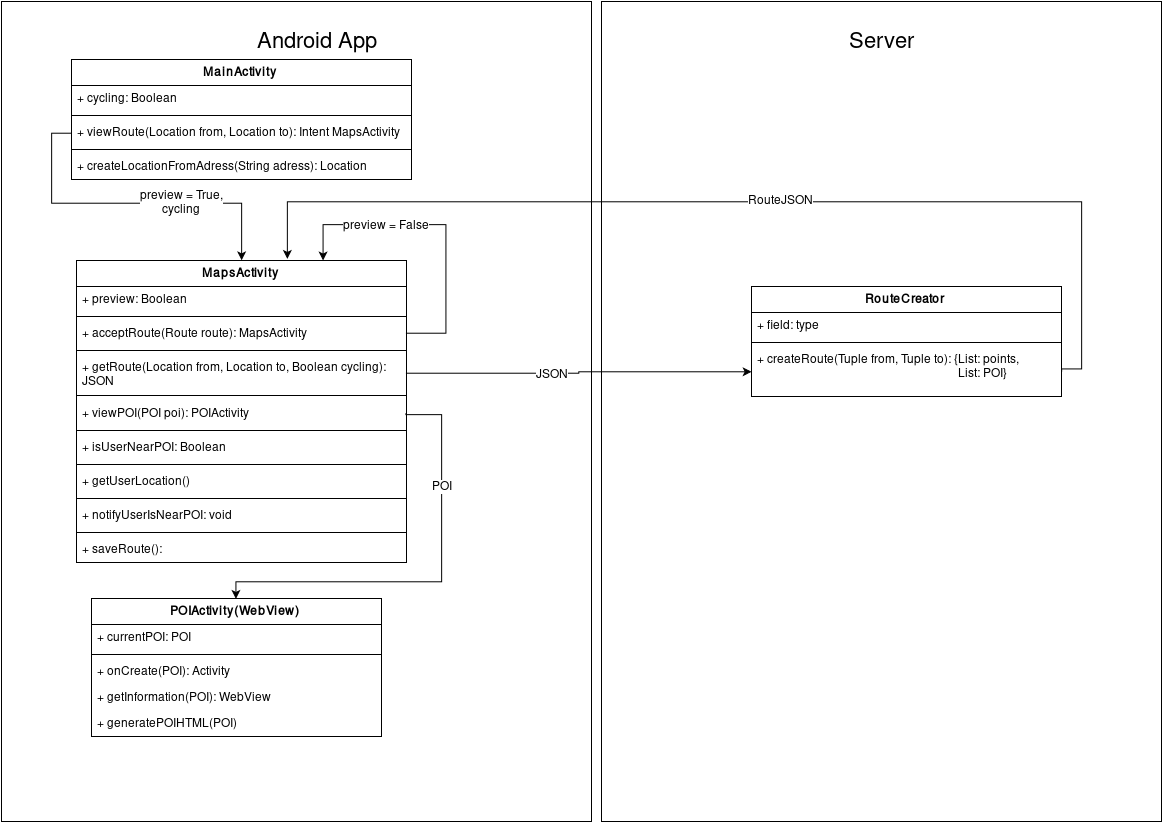

The diagram above was exported from draw.io. Its source (the exported page's mxGraphModel, read from the mxfile embedded in the PNG):
<mxGraphModel dx="2037" dy="1014" grid="1" gridSize="10" guides="1" tooltips="1" connect="1" arrows="1" fold="1" page="1" pageScale="1" pageWidth="1169" pageHeight="826" math="0" shadow="0">
  <root>
    <mxCell id="0" />
    <mxCell id="1" parent="0" />
    <mxCell id="6abe228713b33511-18" value="" style="whiteSpace=wrap;html=1;" vertex="1" parent="1">
      <mxGeometry width="590" height="820" as="geometry" />
    </mxCell>
    <mxCell id="6abe228713b33511-14" value="MainActivity&lt;br&gt;" style="swimlane;html=1;fontStyle=1;align=center;verticalAlign=top;childLayout=stackLayout;horizontal=1;startSize=26;horizontalStack=0;resizeParent=1;resizeLast=0;collapsible=1;marginBottom=0;swimlaneFillColor=#ffffff;" vertex="1" parent="1">
      <mxGeometry x="70" y="58" width="340" height="120" as="geometry" />
    </mxCell>
    <mxCell id="6abe228713b33511-15" value="+ cycling: Boolean" style="text;html=1;strokeColor=none;fillColor=none;align=left;verticalAlign=top;spacingLeft=4;spacingRight=4;whiteSpace=wrap;overflow=hidden;rotatable=0;points=[[0,0.5],[1,0.5]];portConstraint=eastwest;" vertex="1" parent="6abe228713b33511-14">
      <mxGeometry y="26" width="340" height="26" as="geometry" />
    </mxCell>
    <mxCell id="6abe228713b33511-16" value="" style="line;html=1;strokeWidth=1;fillColor=none;align=left;verticalAlign=middle;spacingTop=-1;spacingLeft=3;spacingRight=3;rotatable=0;labelPosition=right;points=[];portConstraint=eastwest;" vertex="1" parent="6abe228713b33511-14">
      <mxGeometry y="52" width="340" height="8" as="geometry" />
    </mxCell>
    <mxCell id="79cf588dc84c2f2-5" value="+ viewRoute(Location from, Location to): Intent MapsActivity&lt;br&gt;" style="text;html=1;strokeColor=none;fillColor=none;align=left;verticalAlign=top;spacingLeft=4;spacingRight=4;whiteSpace=wrap;overflow=hidden;rotatable=0;points=[[0,0.5],[1,0.5]];portConstraint=eastwest;rounded=0;glass=0;fontSize=12;" vertex="1" parent="6abe228713b33511-14">
      <mxGeometry y="60" width="340" height="26" as="geometry" />
    </mxCell>
    <mxCell id="401eee0e0e73541e-5" value="" style="line;html=1;strokeWidth=1;fillColor=none;align=left;verticalAlign=middle;spacingTop=-1;spacingLeft=3;spacingRight=3;rotatable=0;labelPosition=right;points=[];portConstraint=eastwest;rounded=0;glass=0;fontSize=12;" vertex="1" parent="6abe228713b33511-14">
      <mxGeometry y="86" width="340" height="8" as="geometry" />
    </mxCell>
    <mxCell id="401eee0e0e73541e-3" value="+ createLocationFromAdress(String adress): Location" style="text;html=1;strokeColor=none;fillColor=none;align=left;verticalAlign=top;spacingLeft=4;spacingRight=4;whiteSpace=wrap;overflow=hidden;rotatable=0;points=[[0,0.5],[1,0.5]];portConstraint=eastwest;rounded=0;glass=0;fontSize=12;" vertex="1" parent="6abe228713b33511-14">
      <mxGeometry y="94" width="340" height="26" as="geometry" />
    </mxCell>
    <mxCell id="6abe228713b33511-19" value="Android App&lt;br&gt;" style="text;html=1;strokeColor=none;fillColor=none;align=center;verticalAlign=middle;whiteSpace=wrap;rounded=0;glass=0;fontSize=22;" vertex="1" parent="1">
      <mxGeometry x="202" y="30" width="227" height="20" as="geometry" />
    </mxCell>
    <mxCell id="79cf588dc84c2f2-1" value="" style="whiteSpace=wrap;html=1;" vertex="1" parent="1">
      <mxGeometry x="600" width="560" height="820" as="geometry" />
    </mxCell>
    <mxCell id="79cf588dc84c2f2-2" value="Server&lt;br&gt;" style="text;html=1;strokeColor=none;fillColor=none;align=center;verticalAlign=middle;whiteSpace=wrap;rounded=0;glass=0;fontSize=22;" vertex="1" parent="1">
      <mxGeometry x="767" y="30" width="227" height="20" as="geometry" />
    </mxCell>
    <mxCell id="79cf588dc84c2f2-14" value="RouteCreator&lt;br&gt;" style="swimlane;html=1;fontStyle=1;align=center;verticalAlign=top;childLayout=stackLayout;horizontal=1;startSize=26;horizontalStack=0;resizeParent=1;resizeLast=0;collapsible=1;marginBottom=0;swimlaneFillColor=#ffffff;rounded=0;glass=0;fillColor=none;fontSize=12;" vertex="1" parent="1">
      <mxGeometry x="750" y="285" width="310" height="110" as="geometry" />
    </mxCell>
    <mxCell id="79cf588dc84c2f2-15" value="+ field: type" style="text;html=1;strokeColor=none;fillColor=none;align=left;verticalAlign=top;spacingLeft=4;spacingRight=4;whiteSpace=wrap;overflow=hidden;rotatable=0;points=[[0,0.5],[1,0.5]];portConstraint=eastwest;" vertex="1" parent="79cf588dc84c2f2-14">
      <mxGeometry y="26" width="310" height="26" as="geometry" />
    </mxCell>
    <mxCell id="79cf588dc84c2f2-16" value="" style="line;html=1;strokeWidth=1;fillColor=none;align=left;verticalAlign=middle;spacingTop=-1;spacingLeft=3;spacingRight=3;rotatable=0;labelPosition=right;points=[];portConstraint=eastwest;" vertex="1" parent="79cf588dc84c2f2-14">
      <mxGeometry y="52" width="310" height="8" as="geometry" />
    </mxCell>
    <mxCell id="79cf588dc84c2f2-17" value="+ createRoute(Tuple from, Tuple to): {List: points,&lt;br&gt;&amp;nbsp;&amp;nbsp;&amp;nbsp;&amp;nbsp;&amp;nbsp;&amp;nbsp;&amp;nbsp;&amp;nbsp;&amp;nbsp;&amp;nbsp;&amp;nbsp;&amp;nbsp;&amp;nbsp;&amp;nbsp;&amp;nbsp;&amp;nbsp;&amp;nbsp;&amp;nbsp;&amp;nbsp;&amp;nbsp;&amp;nbsp;&amp;nbsp;&amp;nbsp;&amp;nbsp;&amp;nbsp;&amp;nbsp;&amp;nbsp;&amp;nbsp;&amp;nbsp;&amp;nbsp;&amp;nbsp;&amp;nbsp;&amp;nbsp;&amp;nbsp;&amp;nbsp;&amp;nbsp;&amp;nbsp;&amp;nbsp;&amp;nbsp;&amp;nbsp;&amp;nbsp;&amp;nbsp;&amp;nbsp;&amp;nbsp;&amp;nbsp;&amp;nbsp;&amp;nbsp;&amp;nbsp;&amp;nbsp;&amp;nbsp;&amp;nbsp;&amp;nbsp;&amp;nbsp;&amp;nbsp;&amp;nbsp;&amp;nbsp;&amp;nbsp;&amp;nbsp;&amp;nbsp;&amp;nbsp;&amp;nbsp;&amp;nbsp;&amp;nbsp;&amp;nbsp;&amp;nbsp;&amp;nbsp; List: POI}&lt;br&gt;" style="text;html=1;strokeColor=none;fillColor=none;align=left;verticalAlign=top;spacingLeft=4;spacingRight=4;whiteSpace=wrap;overflow=hidden;rotatable=0;points=[[0,0.5],[1,0.5]];portConstraint=eastwest;" vertex="1" parent="79cf588dc84c2f2-14">
      <mxGeometry y="60" width="310" height="50" as="geometry" />
    </mxCell>
    <mxCell id="79cf588dc84c2f2-26" value="MapsActivity" style="swimlane;html=1;fontStyle=1;align=center;verticalAlign=top;childLayout=stackLayout;horizontal=1;startSize=26;horizontalStack=0;resizeParent=1;resizeLast=0;collapsible=1;marginBottom=0;swimlaneFillColor=#ffffff;rounded=0;glass=0;fillColor=none;fontSize=12;" vertex="1" parent="1">
      <mxGeometry x="75" y="259" width="330" height="302" as="geometry" />
    </mxCell>
    <mxCell id="79cf588dc84c2f2-27" value="+ preview: Boolean&lt;br&gt;" style="text;html=1;strokeColor=none;fillColor=none;align=left;verticalAlign=top;spacingLeft=4;spacingRight=4;whiteSpace=wrap;overflow=hidden;rotatable=0;points=[[0,0.5],[1,0.5]];portConstraint=eastwest;" vertex="1" parent="79cf588dc84c2f2-26">
      <mxGeometry y="26" width="330" height="26" as="geometry" />
    </mxCell>
    <mxCell id="79cf588dc84c2f2-28" value="" style="line;html=1;strokeWidth=1;fillColor=none;align=left;verticalAlign=middle;spacingTop=-1;spacingLeft=3;spacingRight=3;rotatable=0;labelPosition=right;points=[];portConstraint=eastwest;" vertex="1" parent="79cf588dc84c2f2-26">
      <mxGeometry y="52" width="330" height="8" as="geometry" />
    </mxCell>
    <mxCell id="79cf588dc84c2f2-29" value="+ acceptRoute(Route route): MapsActivity&lt;br&gt;" style="text;html=1;strokeColor=none;fillColor=none;align=left;verticalAlign=top;spacingLeft=4;spacingRight=4;whiteSpace=wrap;overflow=hidden;rotatable=0;points=[[0,0.5],[1,0.5]];portConstraint=eastwest;" vertex="1" parent="79cf588dc84c2f2-26">
      <mxGeometry y="60" width="330" height="26" as="geometry" />
    </mxCell>
    <mxCell id="79cf588dc84c2f2-44" value="" style="line;html=1;strokeWidth=1;fillColor=none;align=left;verticalAlign=middle;spacingTop=-1;spacingLeft=3;spacingRight=3;rotatable=0;labelPosition=right;points=[];portConstraint=eastwest;rounded=0;glass=0;fontSize=12;" vertex="1" parent="79cf588dc84c2f2-26">
      <mxGeometry y="86" width="330" height="8" as="geometry" />
    </mxCell>
    <mxCell id="79cf588dc84c2f2-33" style="edgeStyle=orthogonalEdgeStyle;rounded=0;html=1;exitX=1;exitY=0.5;jettySize=auto;orthogonalLoop=1;fontSize=12;" edge="1" parent="79cf588dc84c2f2-26" source="79cf588dc84c2f2-29" target="79cf588dc84c2f2-26">
      <mxGeometry relative="1" as="geometry">
        <Array as="points">
          <mxPoint x="370" y="73" />
          <mxPoint x="370" y="-36" />
          <mxPoint x="246" y="-36" />
        </Array>
        <mxPoint x="248" y="-36" as="targetPoint" />
      </mxGeometry>
    </mxCell>
    <mxCell id="79cf588dc84c2f2-34" value="preview = False&lt;br&gt;" style="text;html=1;resizable=0;points=[];align=center;verticalAlign=middle;labelBackgroundColor=#ffffff;fontSize=12;" vertex="1" connectable="0" parent="79cf588dc84c2f2-33">
      <mxGeometry x="-0.1822" y="-2" relative="1" as="geometry">
        <mxPoint x="-62" y="-23" as="offset" />
      </mxGeometry>
    </mxCell>
    <mxCell id="6abe228713b33511-17" value="+ getRoute(Location from, Location to, Boolean cycling): JSON&lt;br&gt;&lt;br&gt;" style="text;html=1;strokeColor=none;fillColor=none;align=left;verticalAlign=top;spacingLeft=4;spacingRight=4;whiteSpace=wrap;overflow=hidden;rotatable=0;points=[[0,0.5],[1,0.5]];portConstraint=eastwest;" vertex="1" parent="79cf588dc84c2f2-26">
      <mxGeometry y="94" width="330" height="36" as="geometry" />
    </mxCell>
    <mxCell id="79cf588dc84c2f2-45" value="" style="line;html=1;strokeWidth=1;fillColor=none;align=left;verticalAlign=middle;spacingTop=-1;spacingLeft=3;spacingRight=3;rotatable=0;labelPosition=right;points=[];portConstraint=eastwest;rounded=0;glass=0;fontSize=12;" vertex="1" parent="79cf588dc84c2f2-26">
      <mxGeometry y="130" width="330" height="10" as="geometry" />
    </mxCell>
    <mxCell id="79cf588dc84c2f2-35" value="+ viewPOI(POI poi): POIActivity&lt;br&gt;" style="text;html=1;strokeColor=none;fillColor=none;align=left;verticalAlign=top;spacingLeft=4;spacingRight=4;whiteSpace=wrap;overflow=hidden;rotatable=0;points=[[0,0.5],[1,0.5]];portConstraint=eastwest;rounded=0;glass=0;fontSize=12;" vertex="1" parent="79cf588dc84c2f2-26">
      <mxGeometry y="140" width="330" height="26" as="geometry" />
    </mxCell>
    <mxCell id="401eee0e0e73541e-2" value="" style="line;html=1;strokeWidth=1;fillColor=none;align=left;verticalAlign=middle;spacingTop=-1;spacingLeft=3;spacingRight=3;rotatable=0;labelPosition=right;points=[];portConstraint=eastwest;rounded=0;glass=0;fontSize=12;" vertex="1" parent="79cf588dc84c2f2-26">
      <mxGeometry y="166" width="330" height="8" as="geometry" />
    </mxCell>
    <mxCell id="401eee0e0e73541e-1" value="+ isUserNearPOI: Boolean&lt;br&gt;" style="text;html=1;strokeColor=none;fillColor=none;align=left;verticalAlign=top;spacingLeft=4;spacingRight=4;whiteSpace=wrap;overflow=hidden;rotatable=0;points=[[0,0.5],[1,0.5]];portConstraint=eastwest;rounded=0;glass=0;fontSize=12;" vertex="1" parent="79cf588dc84c2f2-26">
      <mxGeometry y="174" width="330" height="26" as="geometry" />
    </mxCell>
    <mxCell id="401eee0e0e73541e-12" value="" style="line;html=1;strokeWidth=1;fillColor=none;align=left;verticalAlign=middle;spacingTop=-1;spacingLeft=3;spacingRight=3;rotatable=0;labelPosition=right;points=[];portConstraint=eastwest;rounded=0;glass=0;fontSize=12;" vertex="1" parent="79cf588dc84c2f2-26">
      <mxGeometry y="200" width="330" height="8" as="geometry" />
    </mxCell>
    <mxCell id="401eee0e0e73541e-13" value="+ getUserLocation()&lt;br&gt;" style="text;html=1;strokeColor=none;fillColor=none;align=left;verticalAlign=top;spacingLeft=4;spacingRight=4;whiteSpace=wrap;overflow=hidden;rotatable=0;points=[[0,0.5],[1,0.5]];portConstraint=eastwest;rounded=0;glass=0;fontSize=12;" vertex="1" parent="79cf588dc84c2f2-26">
      <mxGeometry y="208" width="330" height="26" as="geometry" />
    </mxCell>
    <mxCell id="401eee0e0e73541e-14" value="" style="line;html=1;strokeWidth=1;fillColor=none;align=left;verticalAlign=middle;spacingTop=-1;spacingLeft=3;spacingRight=3;rotatable=0;labelPosition=right;points=[];portConstraint=eastwest;rounded=0;glass=0;fontSize=12;" vertex="1" parent="79cf588dc84c2f2-26">
      <mxGeometry y="234" width="330" height="8" as="geometry" />
    </mxCell>
    <mxCell id="401eee0e0e73541e-8" value="+ notifyUserIsNearPOI: void" style="text;html=1;strokeColor=none;fillColor=none;align=left;verticalAlign=top;spacingLeft=4;spacingRight=4;whiteSpace=wrap;overflow=hidden;rotatable=0;points=[[0,0.5],[1,0.5]];portConstraint=eastwest;rounded=0;glass=0;fontSize=12;" vertex="1" parent="79cf588dc84c2f2-26">
      <mxGeometry y="242" width="330" height="26" as="geometry" />
    </mxCell>
    <mxCell id="5a6dc7a3b17df71a-4" value="" style="line;html=1;strokeWidth=1;fillColor=none;align=left;verticalAlign=middle;spacingTop=-1;spacingLeft=3;spacingRight=3;rotatable=0;labelPosition=right;points=[];portConstraint=eastwest;rounded=0;glass=0;fontSize=12;" vertex="1" parent="79cf588dc84c2f2-26">
      <mxGeometry y="268" width="330" height="8" as="geometry" />
    </mxCell>
    <mxCell id="5a6dc7a3b17df71a-3" value="+ saveRoute(): &lt;br&gt;" style="text;html=1;strokeColor=none;fillColor=none;align=left;verticalAlign=top;spacingLeft=4;spacingRight=4;whiteSpace=wrap;overflow=hidden;rotatable=0;points=[[0,0.5],[1,0.5]];portConstraint=eastwest;rounded=0;glass=0;fontSize=12;" vertex="1" parent="79cf588dc84c2f2-26">
      <mxGeometry y="276" width="330" height="26" as="geometry" />
    </mxCell>
    <mxCell id="79cf588dc84c2f2-32" value="preview = True,&lt;br&gt;cycling&lt;br&gt;" style="edgeStyle=orthogonalEdgeStyle;rounded=0;html=1;exitX=0;exitY=0.5;entryX=0.5;entryY=0;jettySize=auto;orthogonalLoop=1;fontSize=12;" edge="1" parent="1" source="79cf588dc84c2f2-5" target="79cf588dc84c2f2-26">
      <mxGeometry x="0.3014" relative="1" as="geometry">
        <mxPoint as="offset" />
      </mxGeometry>
    </mxCell>
    <mxCell id="79cf588dc84c2f2-36" value="POIActivity(WebView)&lt;br&gt;" style="swimlane;html=1;fontStyle=1;align=center;verticalAlign=top;childLayout=stackLayout;horizontal=1;startSize=26;horizontalStack=0;resizeParent=1;resizeLast=0;collapsible=1;marginBottom=0;swimlaneFillColor=#ffffff;rounded=0;glass=0;fillColor=none;fontSize=12;" vertex="1" parent="1">
      <mxGeometry x="90" y="597" width="290" height="138" as="geometry" />
    </mxCell>
    <mxCell id="79cf588dc84c2f2-37" value="+ currentPOI: POI&lt;br&gt;" style="text;html=1;strokeColor=none;fillColor=none;align=left;verticalAlign=top;spacingLeft=4;spacingRight=4;whiteSpace=wrap;overflow=hidden;rotatable=0;points=[[0,0.5],[1,0.5]];portConstraint=eastwest;" vertex="1" parent="79cf588dc84c2f2-36">
      <mxGeometry y="26" width="290" height="26" as="geometry" />
    </mxCell>
    <mxCell id="79cf588dc84c2f2-38" value="" style="line;html=1;strokeWidth=1;fillColor=none;align=left;verticalAlign=middle;spacingTop=-1;spacingLeft=3;spacingRight=3;rotatable=0;labelPosition=right;points=[];portConstraint=eastwest;" vertex="1" parent="79cf588dc84c2f2-36">
      <mxGeometry y="52" width="290" height="8" as="geometry" />
    </mxCell>
    <mxCell id="79cf588dc84c2f2-39" value="+ onCreate(POI): Activity" style="text;html=1;strokeColor=none;fillColor=none;align=left;verticalAlign=top;spacingLeft=4;spacingRight=4;whiteSpace=wrap;overflow=hidden;rotatable=0;points=[[0,0.5],[1,0.5]];portConstraint=eastwest;" vertex="1" parent="79cf588dc84c2f2-36">
      <mxGeometry y="60" width="290" height="26" as="geometry" />
    </mxCell>
    <mxCell id="79cf588dc84c2f2-41" value="+ getInformation(POI): WebView&lt;br&gt;" style="text;html=1;strokeColor=none;fillColor=none;align=left;verticalAlign=top;spacingLeft=4;spacingRight=4;whiteSpace=wrap;overflow=hidden;rotatable=0;points=[[0,0.5],[1,0.5]];portConstraint=eastwest;rounded=0;glass=0;fontSize=12;" vertex="1" parent="79cf588dc84c2f2-36">
      <mxGeometry y="86" width="290" height="26" as="geometry" />
    </mxCell>
    <mxCell id="5a6dc7a3b17df71a-6" value="+ generatePOIHTML(POI)&lt;br&gt;" style="text;html=1;strokeColor=none;fillColor=none;align=left;verticalAlign=top;spacingLeft=4;spacingRight=4;whiteSpace=wrap;overflow=hidden;rotatable=0;points=[[0,0.5],[1,0.5]];portConstraint=eastwest;rounded=0;glass=0;fontSize=12;" vertex="1" parent="79cf588dc84c2f2-36">
      <mxGeometry y="112" width="290" height="26" as="geometry" />
    </mxCell>
    <mxCell id="79cf588dc84c2f2-49" style="edgeStyle=orthogonalEdgeStyle;rounded=0;html=1;exitX=1;exitY=0.5;entryX=0;entryY=0.5;jettySize=auto;orthogonalLoop=1;fontSize=12;" edge="1" parent="1" source="6abe228713b33511-17" target="79cf588dc84c2f2-17">
      <mxGeometry relative="1" as="geometry" />
    </mxCell>
    <mxCell id="5a6dc7a3b17df71a-5" value="JSON&lt;br&gt;" style="text;html=1;resizable=0;points=[];align=center;verticalAlign=middle;labelBackgroundColor=#ffffff;fontSize=12;" vertex="1" connectable="0" parent="79cf588dc84c2f2-49">
      <mxGeometry x="-0.1605" y="-1" relative="1" as="geometry">
        <mxPoint as="offset" />
      </mxGeometry>
    </mxCell>
    <mxCell id="401eee0e0e73541e-6" style="edgeStyle=orthogonalEdgeStyle;rounded=0;html=1;exitX=1;exitY=0.5;jettySize=auto;orthogonalLoop=1;fontSize=12;entryX=0.639;entryY=-0.005;entryPerimeter=0;" edge="1" parent="1" source="79cf588dc84c2f2-17" target="79cf588dc84c2f2-26">
      <mxGeometry relative="1" as="geometry">
        <Array as="points">
          <mxPoint x="1060" y="367" />
          <mxPoint x="1080" y="367" />
          <mxPoint x="1080" y="200" />
          <mxPoint x="286" y="200" />
        </Array>
        <mxPoint x="285" y="220" as="targetPoint" />
      </mxGeometry>
    </mxCell>
    <mxCell id="401eee0e0e73541e-10" value="RouteJSON&lt;br&gt;" style="text;html=1;resizable=0;points=[];align=center;verticalAlign=middle;labelBackgroundColor=#ffffff;fontSize=12;" vertex="1" connectable="0" parent="401eee0e0e73541e-6">
      <mxGeometry x="-0.0562" y="-2" relative="1" as="geometry">
        <mxPoint as="offset" />
      </mxGeometry>
    </mxCell>
    <mxCell id="401eee0e0e73541e-9" style="edgeStyle=orthogonalEdgeStyle;rounded=0;html=1;exitX=1;exitY=0.5;jettySize=auto;orthogonalLoop=1;fontSize=12;entryX=0.5;entryY=0;" edge="1" parent="1" source="79cf588dc84c2f2-35" target="79cf588dc84c2f2-36">
      <mxGeometry relative="1" as="geometry">
        <Array as="points">
          <mxPoint x="440" y="413" />
          <mxPoint x="440" y="580" />
          <mxPoint x="235" y="580" />
        </Array>
      </mxGeometry>
    </mxCell>
    <mxCell id="401eee0e0e73541e-11" value="POI&lt;br&gt;" style="text;html=1;resizable=0;points=[];align=center;verticalAlign=middle;labelBackgroundColor=#ffffff;fontSize=12;" vertex="1" connectable="0" parent="401eee0e0e73541e-9">
      <mxGeometry x="-0.5908" y="7" relative="1" as="geometry">
        <mxPoint x="-7" y="21" as="offset" />
      </mxGeometry>
    </mxCell>
  </root>
</mxGraphModel>